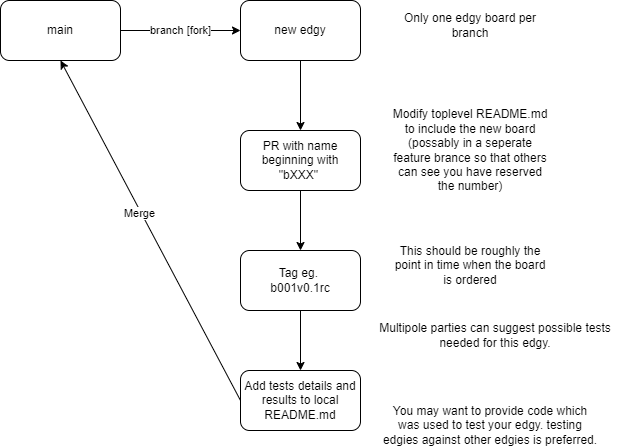

The diagram above was exported from draw.io. Its source (the exported page's mxGraphModel, read from the mxfile embedded in the PNG):
<mxGraphModel dx="870" dy="689" grid="1" gridSize="10" guides="1" tooltips="1" connect="1" arrows="1" fold="1" page="1" pageScale="1" pageWidth="850" pageHeight="1100" math="0" shadow="0">
  <root>
    <mxCell id="0" />
    <mxCell id="1" parent="0" />
    <mxCell id="shGhv2OEjVHLLooNiJgM-1" value="main" style="rounded=1;whiteSpace=wrap;html=1;" parent="1" vertex="1">
      <mxGeometry x="160" y="200" width="120" height="60" as="geometry" />
    </mxCell>
    <mxCell id="shGhv2OEjVHLLooNiJgM-2" value="new edgy" style="rounded=1;whiteSpace=wrap;html=1;" parent="1" vertex="1">
      <mxGeometry x="400" y="200" width="120" height="60" as="geometry" />
    </mxCell>
    <mxCell id="shGhv2OEjVHLLooNiJgM-3" value="branch [fork]" style="endArrow=classic;html=1;rounded=0;exitX=1;exitY=0.5;exitDx=0;exitDy=0;entryX=0;entryY=0.5;entryDx=0;entryDy=0;" parent="1" source="shGhv2OEjVHLLooNiJgM-1" target="shGhv2OEjVHLLooNiJgM-2" edge="1">
      <mxGeometry width="50" height="50" relative="1" as="geometry">
        <mxPoint x="400" y="390" as="sourcePoint" />
        <mxPoint x="450" y="340" as="targetPoint" />
      </mxGeometry>
    </mxCell>
    <mxCell id="shGhv2OEjVHLLooNiJgM-5" value="Only one edgy board per branch" style="text;html=1;strokeColor=none;fillColor=none;align=center;verticalAlign=middle;whiteSpace=wrap;rounded=0;" parent="1" vertex="1">
      <mxGeometry x="550" y="210" width="160" height="30" as="geometry" />
    </mxCell>
    <mxCell id="shGhv2OEjVHLLooNiJgM-6" value="PR with name beginning with &quot;bXXX&quot;&amp;nbsp;" style="rounded=1;whiteSpace=wrap;html=1;" parent="1" vertex="1">
      <mxGeometry x="400" y="330" width="120" height="60" as="geometry" />
    </mxCell>
    <mxCell id="shGhv2OEjVHLLooNiJgM-7" value="" style="endArrow=classic;html=1;rounded=0;exitX=0.5;exitY=1;exitDx=0;exitDy=0;entryX=0.5;entryY=0;entryDx=0;entryDy=0;" parent="1" source="shGhv2OEjVHLLooNiJgM-2" target="shGhv2OEjVHLLooNiJgM-6" edge="1">
      <mxGeometry width="50" height="50" relative="1" as="geometry">
        <mxPoint x="400" y="360" as="sourcePoint" />
        <mxPoint x="450" y="310" as="targetPoint" />
      </mxGeometry>
    </mxCell>
    <mxCell id="shGhv2OEjVHLLooNiJgM-8" value="Modify toplevel README.md to include the new board (possably in a seperate feature brance so that others can see you have reserved the number)" style="text;html=1;strokeColor=none;fillColor=none;align=center;verticalAlign=middle;whiteSpace=wrap;rounded=0;" parent="1" vertex="1">
      <mxGeometry x="550" y="300" width="160" height="100" as="geometry" />
    </mxCell>
    <mxCell id="shGhv2OEjVHLLooNiJgM-14" value="" style="edgeStyle=orthogonalEdgeStyle;rounded=0;orthogonalLoop=1;jettySize=auto;html=1;" parent="1" source="shGhv2OEjVHLLooNiJgM-9" target="shGhv2OEjVHLLooNiJgM-13" edge="1">
      <mxGeometry relative="1" as="geometry" />
    </mxCell>
    <mxCell id="shGhv2OEjVHLLooNiJgM-9" value="Tag eg.&amp;nbsp;&lt;br&gt;b001v0.1rc" style="rounded=1;whiteSpace=wrap;html=1;" parent="1" vertex="1">
      <mxGeometry x="400" y="450" width="120" height="60" as="geometry" />
    </mxCell>
    <mxCell id="shGhv2OEjVHLLooNiJgM-10" value="" style="endArrow=classic;html=1;rounded=0;exitX=0.5;exitY=1;exitDx=0;exitDy=0;entryX=0.5;entryY=0;entryDx=0;entryDy=0;" parent="1" source="shGhv2OEjVHLLooNiJgM-6" target="shGhv2OEjVHLLooNiJgM-9" edge="1">
      <mxGeometry width="50" height="50" relative="1" as="geometry">
        <mxPoint x="400" y="350" as="sourcePoint" />
        <mxPoint x="450" y="300" as="targetPoint" />
      </mxGeometry>
    </mxCell>
    <mxCell id="shGhv2OEjVHLLooNiJgM-11" value="This should be roughly the point in time when the board is ordered" style="text;html=1;strokeColor=none;fillColor=none;align=center;verticalAlign=middle;whiteSpace=wrap;rounded=0;" parent="1" vertex="1">
      <mxGeometry x="550" y="450" width="160" height="30" as="geometry" />
    </mxCell>
    <mxCell id="shGhv2OEjVHLLooNiJgM-13" value="Add tests details and results to local README.md" style="rounded=1;whiteSpace=wrap;html=1;" parent="1" vertex="1">
      <mxGeometry x="400" y="570" width="120" height="60" as="geometry" />
    </mxCell>
    <mxCell id="shGhv2OEjVHLLooNiJgM-15" value="Multipole parties can suggest possible tests needed for this edgy." style="text;html=1;strokeColor=none;fillColor=none;align=center;verticalAlign=middle;whiteSpace=wrap;rounded=0;" parent="1" vertex="1">
      <mxGeometry x="530" y="520" width="250" height="30" as="geometry" />
    </mxCell>
    <mxCell id="shGhv2OEjVHLLooNiJgM-16" value="" style="endArrow=classic;html=1;rounded=0;exitX=0;exitY=0.5;exitDx=0;exitDy=0;entryX=0.5;entryY=1;entryDx=0;entryDy=0;" parent="1" source="shGhv2OEjVHLLooNiJgM-13" target="shGhv2OEjVHLLooNiJgM-1" edge="1">
      <mxGeometry width="50" height="50" relative="1" as="geometry">
        <mxPoint x="400" y="550" as="sourcePoint" />
        <mxPoint x="450" y="500" as="targetPoint" />
      </mxGeometry>
    </mxCell>
    <mxCell id="shGhv2OEjVHLLooNiJgM-17" value="Merge" style="edgeLabel;html=1;align=center;verticalAlign=middle;resizable=0;points=[];" parent="shGhv2OEjVHLLooNiJgM-16" vertex="1" connectable="0">
      <mxGeometry x="0.1049" y="2" relative="1" as="geometry">
        <mxPoint as="offset" />
      </mxGeometry>
    </mxCell>
    <mxCell id="shGhv2OEjVHLLooNiJgM-18" value="You may want to provide code which was used to test your edgy. testing edgies against other edgies is preferred." style="text;html=1;strokeColor=none;fillColor=none;align=center;verticalAlign=middle;whiteSpace=wrap;rounded=0;" parent="1" vertex="1">
      <mxGeometry x="540" y="610" width="220" height="30" as="geometry" />
    </mxCell>
  </root>
</mxGraphModel>